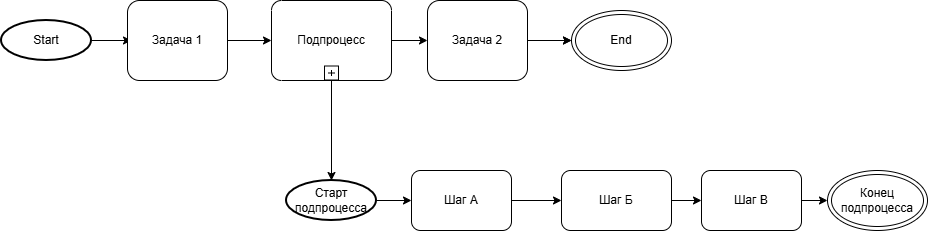

The diagram above was exported from draw.io. Its source (the exported page's mxGraphModel, read from the mxfile embedded in the PNG):
<mxGraphModel dx="943" dy="576" grid="1" gridSize="10" guides="1" tooltips="1" connect="1" arrows="1" fold="1" page="1" pageScale="1" pageWidth="827" pageHeight="1169" math="0" shadow="0">
  <root>
    <mxCell id="0" />
    <mxCell id="1" parent="0" />
    <mxCell id="zmcL82LfQUMv6r9rw6Jf-2" parent="1" style="strokeWidth=2;html=1;shape=mxgraph.flowchart.start_1;whiteSpace=wrap;direction=west;" value="Start" vertex="1">
      <mxGeometry height="40" width="90" x="14" y="100" as="geometry" />
    </mxCell>
    <mxCell id="zmcL82LfQUMv6r9rw6Jf-3" edge="1" parent="1" source="zmcL82LfQUMv6r9rw6Jf-2" style="endArrow=classic;html=1;rounded=0;exitX=0;exitY=0.5;exitDx=0;exitDy=0;exitPerimeter=0;" value="">
      <mxGeometry height="50" relative="1" width="50" as="geometry">
        <mxPoint x="334" y="450" as="sourcePoint" />
        <mxPoint x="144" y="120" as="targetPoint" />
      </mxGeometry>
    </mxCell>
    <mxCell id="zmcL82LfQUMv6r9rw6Jf-5" edge="1" parent="1" source="m5BIm81QWMrP_-38OqxV-29" style="endArrow=classic;html=1;rounded=0;exitX=1;exitY=0.5;exitDx=0;exitDy=0;entryX=0;entryY=0.5;entryDx=0;entryDy=0;entryPerimeter=0;" target="zmcL82LfQUMv6r9rw6Jf-10" value="">
      <mxGeometry height="50" relative="1" width="50" as="geometry">
        <mxPoint x="244" y="120" as="sourcePoint" />
        <mxPoint x="284" y="118" as="targetPoint" />
      </mxGeometry>
    </mxCell>
    <mxCell id="zmcL82LfQUMv6r9rw6Jf-10" parent="1" style="points=[[0.25,0,0],[0.5,0,0],[0.75,0,0],[1,0.25,0],[1,0.5,0],[1,0.75,0],[0.75,1,0],[0.5,1,0],[0.25,1,0],[0,0.75,0],[0,0.5,0],[0,0.25,0]];shape=mxgraph.bpmn.task2;whiteSpace=wrap;rectStyle=rounded;size=10;html=1;container=1;expand=0;collapsible=0;taskMarker=abstract;isLoopSub=1;" value="Подпроцесс" vertex="1">
      <mxGeometry height="80" width="120" x="284" y="80" as="geometry" />
    </mxCell>
    <mxCell id="m5BIm81QWMrP_-38OqxV-2" edge="1" parent="1" source="zmcL82LfQUMv6r9rw6Jf-10" style="endArrow=classic;html=1;rounded=0;exitX=0.5;exitY=1;exitDx=0;exitDy=0;exitPerimeter=0;entryX=0.5;entryY=1;entryDx=0;entryDy=0;entryPerimeter=0;" target="m5BIm81QWMrP_-38OqxV-12" value="">
      <mxGeometry height="50" relative="1" width="50" as="geometry">
        <mxPoint x="214" y="480" as="sourcePoint" />
        <mxPoint x="344" y="250" as="targetPoint" />
      </mxGeometry>
    </mxCell>
    <mxCell id="m5BIm81QWMrP_-38OqxV-3" edge="1" parent="1" style="endArrow=classic;html=1;rounded=0;entryX=0;entryY=0.5;entryDx=0;entryDy=0;" target="m5BIm81QWMrP_-38OqxV-31" value="">
      <mxGeometry height="50" relative="1" width="50" as="geometry">
        <mxPoint x="404" y="120" as="sourcePoint" />
        <mxPoint x="434" y="120" as="targetPoint" />
      </mxGeometry>
    </mxCell>
    <mxCell id="m5BIm81QWMrP_-38OqxV-9" edge="1" parent="1" style="endArrow=classic;html=1;rounded=0;exitX=1;exitY=0.5;exitDx=0;exitDy=0;exitPerimeter=0;entryX=0;entryY=0.5;entryDx=0;entryDy=0;" target="m5BIm81QWMrP_-38OqxV-11" value="">
      <mxGeometry height="50" relative="1" width="50" as="geometry">
        <mxPoint x="534" y="120" as="sourcePoint" />
        <mxPoint x="584" y="120" as="targetPoint" />
      </mxGeometry>
    </mxCell>
    <mxCell id="m5BIm81QWMrP_-38OqxV-11" parent="1" style="ellipse;shape=doubleEllipse;whiteSpace=wrap;html=1;" value="End" vertex="1">
      <mxGeometry height="60" width="100" x="584" y="90" as="geometry" />
    </mxCell>
    <mxCell id="m5BIm81QWMrP_-38OqxV-12" parent="1" style="strokeWidth=2;html=1;shape=mxgraph.flowchart.start_1;whiteSpace=wrap;direction=west;" value="Старт подпроцесса" vertex="1">
      <mxGeometry height="40" width="90" x="299" y="260" as="geometry" />
    </mxCell>
    <mxCell id="m5BIm81QWMrP_-38OqxV-13" edge="1" parent="1" source="m5BIm81QWMrP_-38OqxV-12" style="endArrow=classic;html=1;rounded=0;exitX=0;exitY=0.5;exitDx=0;exitDy=0;exitPerimeter=0;entryX=0;entryY=0.5;entryDx=0;entryDy=0;" target="m5BIm81QWMrP_-38OqxV-19" value="">
      <mxGeometry height="50" relative="1" width="50" as="geometry">
        <mxPoint x="624" y="630" as="sourcePoint" />
        <mxPoint x="424" y="280" as="targetPoint" />
      </mxGeometry>
    </mxCell>
    <mxCell id="m5BIm81QWMrP_-38OqxV-23" edge="1" parent="1" source="m5BIm81QWMrP_-38OqxV-17" style="edgeStyle=orthogonalEdgeStyle;rounded=0;orthogonalLoop=1;jettySize=auto;html=1;exitX=1;exitY=0.5;exitDx=0;exitDy=0;entryX=0;entryY=0.5;entryDx=0;entryDy=0;" target="m5BIm81QWMrP_-38OqxV-22">
      <mxGeometry relative="1" as="geometry" />
    </mxCell>
    <mxCell id="m5BIm81QWMrP_-38OqxV-17" parent="1" style="rounded=1;whiteSpace=wrap;html=1;" value="Шаг Б" vertex="1">
      <mxGeometry height="60" width="110" x="574" y="250" as="geometry" />
    </mxCell>
    <mxCell id="m5BIm81QWMrP_-38OqxV-20" edge="1" parent="1" source="m5BIm81QWMrP_-38OqxV-19" style="edgeStyle=orthogonalEdgeStyle;rounded=0;orthogonalLoop=1;jettySize=auto;html=1;exitX=1;exitY=0.5;exitDx=0;exitDy=0;entryX=0;entryY=0.5;entryDx=0;entryDy=0;" target="m5BIm81QWMrP_-38OqxV-17">
      <mxGeometry relative="1" as="geometry">
        <mxPoint x="604" y="400" as="sourcePoint" />
        <mxPoint x="264" y="390" as="targetPoint" />
      </mxGeometry>
    </mxCell>
    <mxCell id="m5BIm81QWMrP_-38OqxV-19" parent="1" style="rounded=1;whiteSpace=wrap;html=1;" value="Шаг А" vertex="1">
      <mxGeometry height="60" width="100" x="424" y="250" as="geometry" />
    </mxCell>
    <mxCell id="m5BIm81QWMrP_-38OqxV-25" edge="1" parent="1" source="m5BIm81QWMrP_-38OqxV-22" style="edgeStyle=orthogonalEdgeStyle;rounded=0;orthogonalLoop=1;jettySize=auto;html=1;exitX=1;exitY=0.5;exitDx=0;exitDy=0;entryX=0;entryY=0.5;entryDx=0;entryDy=0;" target="m5BIm81QWMrP_-38OqxV-24">
      <mxGeometry relative="1" as="geometry" />
    </mxCell>
    <mxCell id="m5BIm81QWMrP_-38OqxV-22" parent="1" style="rounded=1;whiteSpace=wrap;html=1;" value="Шаг В" vertex="1">
      <mxGeometry height="60" width="100" x="714" y="250" as="geometry" />
    </mxCell>
    <mxCell id="m5BIm81QWMrP_-38OqxV-24" parent="1" style="ellipse;shape=doubleEllipse;whiteSpace=wrap;html=1;" value="Конец подпроцесса" vertex="1">
      <mxGeometry height="60" width="100" x="840" y="250" as="geometry" />
    </mxCell>
    <mxCell id="m5BIm81QWMrP_-38OqxV-29" parent="1" style="rounded=1;whiteSpace=wrap;html=1;" value="Задача 1" vertex="1">
      <mxGeometry height="80" width="100" x="140" y="80" as="geometry" />
    </mxCell>
    <mxCell id="m5BIm81QWMrP_-38OqxV-33" edge="1" parent="1" source="m5BIm81QWMrP_-38OqxV-31" style="edgeStyle=orthogonalEdgeStyle;rounded=0;orthogonalLoop=1;jettySize=auto;html=1;" target="m5BIm81QWMrP_-38OqxV-11" value="">
      <mxGeometry relative="1" as="geometry">
        <Array as="points">
          <mxPoint x="530" y="120" />
          <mxPoint x="530" y="120" />
        </Array>
      </mxGeometry>
    </mxCell>
    <mxCell id="m5BIm81QWMrP_-38OqxV-31" parent="1" style="rounded=1;whiteSpace=wrap;html=1;" value="Задача 2" vertex="1">
      <mxGeometry height="80" width="100" x="440" y="80" as="geometry" />
    </mxCell>
  </root>
</mxGraphModel>